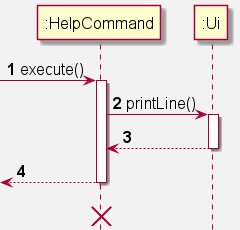

The diagram above was rendered by PlantUML. Its source (embedded in the PNG):
@startuml
'https://plantuml.com/sequence-diagram
skinparam backgroundColor #f2f2f2
skinparam defaultFontSize 16

Participant ":HelpCommand" as HelpCommand

autonumber

-> HelpCommand: execute()
activate HelpCommand

    HelpCommand -> ":Ui": printLine()
    activate ":Ui"
    HelpCommand <-- ":Ui"
    deactivate ":Ui"

    <-- HelpCommand
deactivate  HelpCommand
    <-[hidden]- HelpCommand

destroy HelpCommand
@enduml